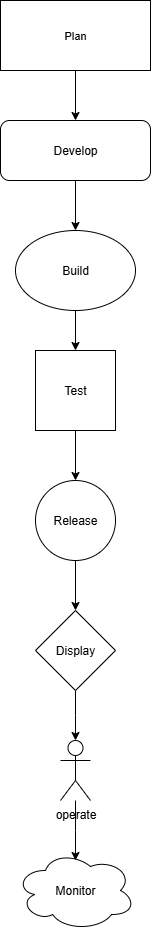

The diagram above was exported from draw.io. Its source (the exported page's mxGraphModel, read from the mxfile embedded in the PNG):
<mxGraphModel dx="925" dy="531" grid="1" gridSize="10" guides="1" tooltips="1" connect="1" arrows="1" fold="1" page="1" pageScale="1" pageWidth="850" pageHeight="1100" math="0" shadow="0">
  <root>
    <mxCell id="0" />
    <mxCell id="1" parent="0" />
    <mxCell id="Kc06e2OQDho4Tq4bO50o-1" value="&lt;font&gt;Plan&lt;/font&gt;" style="rounded=0;whiteSpace=wrap;html=1;fontSize=11;labelBackgroundColor=none;" vertex="1" parent="1">
      <mxGeometry x="260" y="50" width="150" height="70" as="geometry" />
    </mxCell>
    <mxCell id="Kc06e2OQDho4Tq4bO50o-3" value="Develop" style="rounded=1;whiteSpace=wrap;html=1;labelBackgroundColor=none;" vertex="1" parent="1">
      <mxGeometry x="260" y="170" width="150" height="60" as="geometry" />
    </mxCell>
    <mxCell id="Kc06e2OQDho4Tq4bO50o-4" value="Build" style="ellipse;whiteSpace=wrap;html=1;labelBackgroundColor=none;" vertex="1" parent="1">
      <mxGeometry x="275" y="280" width="120" height="80" as="geometry" />
    </mxCell>
    <mxCell id="Kc06e2OQDho4Tq4bO50o-6" value="Test" style="whiteSpace=wrap;html=1;aspect=fixed;labelBackgroundColor=none;" vertex="1" parent="1">
      <mxGeometry x="295" y="400" width="80" height="80" as="geometry" />
    </mxCell>
    <mxCell id="Kc06e2OQDho4Tq4bO50o-7" value="" style="endArrow=classic;html=1;rounded=0;entryX=0.5;entryY=0;entryDx=0;entryDy=0;labelBackgroundColor=none;fontColor=default;" edge="1" parent="1" source="Kc06e2OQDho4Tq4bO50o-1" target="Kc06e2OQDho4Tq4bO50o-3">
      <mxGeometry width="50" height="50" relative="1" as="geometry">
        <mxPoint x="300" y="160" as="sourcePoint" />
        <mxPoint x="360" y="160" as="targetPoint" />
      </mxGeometry>
    </mxCell>
    <mxCell id="Kc06e2OQDho4Tq4bO50o-9" value="" style="endArrow=classic;html=1;rounded=0;exitX=0.5;exitY=1;exitDx=0;exitDy=0;entryX=0.5;entryY=0;entryDx=0;entryDy=0;labelBackgroundColor=none;fontColor=default;" edge="1" parent="1" source="Kc06e2OQDho4Tq4bO50o-3" target="Kc06e2OQDho4Tq4bO50o-4">
      <mxGeometry width="50" height="50" relative="1" as="geometry">
        <mxPoint x="290" y="280" as="sourcePoint" />
        <mxPoint x="360" y="250" as="targetPoint" />
      </mxGeometry>
    </mxCell>
    <mxCell id="Kc06e2OQDho4Tq4bO50o-10" value="" style="endArrow=classic;html=1;rounded=0;exitX=0.5;exitY=1;exitDx=0;exitDy=0;entryX=0.5;entryY=0;entryDx=0;entryDy=0;labelBackgroundColor=none;fontColor=default;" edge="1" parent="1" source="Kc06e2OQDho4Tq4bO50o-4" target="Kc06e2OQDho4Tq4bO50o-6">
      <mxGeometry width="50" height="50" relative="1" as="geometry">
        <mxPoint x="290" y="420" as="sourcePoint" />
        <mxPoint x="330" y="390" as="targetPoint" />
      </mxGeometry>
    </mxCell>
    <mxCell id="Kc06e2OQDho4Tq4bO50o-13" value="" style="endArrow=classic;html=1;rounded=0;exitX=0.5;exitY=1;exitDx=0;exitDy=0;labelBackgroundColor=none;fontColor=default;" edge="1" parent="1" source="Kc06e2OQDho4Tq4bO50o-6">
      <mxGeometry width="50" height="50" relative="1" as="geometry">
        <mxPoint x="300" y="530" as="sourcePoint" />
        <mxPoint x="335" y="530" as="targetPoint" />
      </mxGeometry>
    </mxCell>
    <mxCell id="Kc06e2OQDho4Tq4bO50o-14" value="Release" style="ellipse;whiteSpace=wrap;html=1;aspect=fixed;labelBackgroundColor=none;" vertex="1" parent="1">
      <mxGeometry x="295" y="530" width="80" height="80" as="geometry" />
    </mxCell>
    <mxCell id="Kc06e2OQDho4Tq4bO50o-15" value="" style="endArrow=classic;html=1;rounded=0;exitX=0.5;exitY=1;exitDx=0;exitDy=0;labelBackgroundColor=none;fontColor=default;" edge="1" parent="1" source="Kc06e2OQDho4Tq4bO50o-14">
      <mxGeometry width="50" height="50" relative="1" as="geometry">
        <mxPoint x="290" y="660" as="sourcePoint" />
        <mxPoint x="335" y="660" as="targetPoint" />
      </mxGeometry>
    </mxCell>
    <mxCell id="Kc06e2OQDho4Tq4bO50o-21" style="edgeStyle=orthogonalEdgeStyle;rounded=0;orthogonalLoop=1;jettySize=auto;html=1;exitX=0.5;exitY=1;exitDx=0;exitDy=0;labelBackgroundColor=none;fontColor=default;" edge="1" parent="1" source="Kc06e2OQDho4Tq4bO50o-16">
      <mxGeometry relative="1" as="geometry">
        <mxPoint x="335" y="790" as="targetPoint" />
      </mxGeometry>
    </mxCell>
    <mxCell id="Kc06e2OQDho4Tq4bO50o-16" value="Display" style="rhombus;whiteSpace=wrap;html=1;labelBackgroundColor=none;" vertex="1" parent="1">
      <mxGeometry x="295" y="660" width="80" height="80" as="geometry" />
    </mxCell>
    <mxCell id="Kc06e2OQDho4Tq4bO50o-42" value="" style="edgeStyle=orthogonalEdgeStyle;rounded=0;orthogonalLoop=1;jettySize=auto;html=1;labelBackgroundColor=none;fontColor=default;" edge="1" parent="1" source="Kc06e2OQDho4Tq4bO50o-22">
      <mxGeometry relative="1" as="geometry">
        <mxPoint x="335" y="910" as="targetPoint" />
        <Array as="points">
          <mxPoint x="335" y="880" />
          <mxPoint x="335" y="880" />
        </Array>
      </mxGeometry>
    </mxCell>
    <mxCell id="Kc06e2OQDho4Tq4bO50o-22" value="operate" style="shape=umlActor;verticalLabelPosition=bottom;verticalAlign=top;html=1;outlineConnect=0;labelBackgroundColor=none;" vertex="1" parent="1">
      <mxGeometry x="320" y="790" width="30" height="60" as="geometry" />
    </mxCell>
    <mxCell id="Kc06e2OQDho4Tq4bO50o-44" value="Monitor" style="ellipse;shape=cloud;whiteSpace=wrap;html=1;labelBackgroundColor=none;" vertex="1" parent="1">
      <mxGeometry x="275" y="900" width="120" height="80" as="geometry" />
    </mxCell>
  </root>
</mxGraphModel>